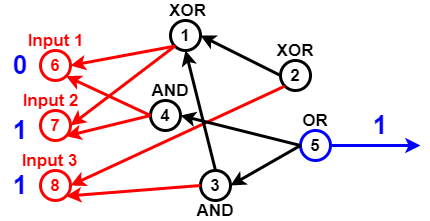

The diagram above was exported from draw.io. Its source (the exported page's mxGraphModel, read from the mxfile embedded in the PNG):
<mxGraphModel dx="782" dy="381" grid="1" gridSize="10" guides="1" tooltips="1" connect="1" arrows="1" fold="1" page="1" pageScale="1" pageWidth="827" pageHeight="1169" math="0" shadow="0">
  <root>
    <mxCell id="0" />
    <mxCell id="1" parent="0" />
    <mxCell id="Pl5NU_EOBc21qTvcVmzp-2" value="6" style="ellipse;whiteSpace=wrap;html=1;aspect=fixed;fillColor=none;strokeWidth=3;strokeColor=#FF0000;fontStyle=1;fontSize=17;fontColor=#FF0000;" vertex="1" parent="1">
      <mxGeometry x="60" y="150" width="30" height="30" as="geometry" />
    </mxCell>
    <mxCell id="Pl5NU_EOBc21qTvcVmzp-3" value="7" style="ellipse;whiteSpace=wrap;html=1;aspect=fixed;strokeColor=#FF0000;strokeWidth=3;fillColor=none;fontSize=17;fontColor=#FF0000;fontStyle=1" vertex="1" parent="1">
      <mxGeometry x="60" y="210" width="30" height="30" as="geometry" />
    </mxCell>
    <mxCell id="Pl5NU_EOBc21qTvcVmzp-4" value="8" style="ellipse;whiteSpace=wrap;html=1;aspect=fixed;strokeColor=#FF0000;strokeWidth=3;fillColor=none;fontSize=17;fontColor=#FF0000;fontStyle=1" vertex="1" parent="1">
      <mxGeometry x="60" y="270" width="30" height="30" as="geometry" />
    </mxCell>
    <mxCell id="Pl5NU_EOBc21qTvcVmzp-5" value="1" style="ellipse;whiteSpace=wrap;html=1;aspect=fixed;strokeWidth=3;fillColor=none;fontSize=17;fontColor=#000000;fontStyle=1;" vertex="1" parent="1">
      <mxGeometry x="190" y="120" width="30" height="30" as="geometry" />
    </mxCell>
    <mxCell id="Pl5NU_EOBc21qTvcVmzp-7" value="" style="endArrow=classic;html=1;fontSize=17;fontColor=#000000;strokeWidth=3;entryX=1;entryY=0.5;entryDx=0;entryDy=0;exitX=0;exitY=1;exitDx=0;exitDy=0;strokeColor=#FF0000;" edge="1" parent="1" source="Pl5NU_EOBc21qTvcVmzp-5" target="Pl5NU_EOBc21qTvcVmzp-2">
      <mxGeometry width="50" height="50" relative="1" as="geometry">
        <mxPoint x="140" y="80" as="sourcePoint" />
        <mxPoint x="270" y="290" as="targetPoint" />
      </mxGeometry>
    </mxCell>
    <mxCell id="Pl5NU_EOBc21qTvcVmzp-8" value="" style="endArrow=classic;html=1;strokeWidth=3;fontSize=17;fontColor=#000000;entryX=1;entryY=0.5;entryDx=0;entryDy=0;exitX=0;exitY=1;exitDx=0;exitDy=0;strokeColor=#FF0000;" edge="1" parent="1" source="Pl5NU_EOBc21qTvcVmzp-5" target="Pl5NU_EOBc21qTvcVmzp-3">
      <mxGeometry width="50" height="50" relative="1" as="geometry">
        <mxPoint x="130" y="110" as="sourcePoint" />
        <mxPoint x="430" y="200" as="targetPoint" />
      </mxGeometry>
    </mxCell>
    <mxCell id="Pl5NU_EOBc21qTvcVmzp-9" value="4" style="ellipse;whiteSpace=wrap;html=1;aspect=fixed;strokeColor=#000000;strokeWidth=3;fillColor=none;fontSize=17;fontColor=#000000;fontStyle=1" vertex="1" parent="1">
      <mxGeometry x="170" y="200" width="30" height="30" as="geometry" />
    </mxCell>
    <mxCell id="Pl5NU_EOBc21qTvcVmzp-10" value="" style="endArrow=classic;html=1;strokeColor=#FF0000;strokeWidth=3;fontSize=17;fontColor=#000000;entryX=1;entryY=1;entryDx=0;entryDy=0;exitX=0;exitY=0.5;exitDx=0;exitDy=0;" edge="1" parent="1" source="Pl5NU_EOBc21qTvcVmzp-9" target="Pl5NU_EOBc21qTvcVmzp-3">
      <mxGeometry width="50" height="50" relative="1" as="geometry">
        <mxPoint x="130" y="80" as="sourcePoint" />
        <mxPoint x="430" y="200" as="targetPoint" />
      </mxGeometry>
    </mxCell>
    <mxCell id="Pl5NU_EOBc21qTvcVmzp-11" value="" style="endArrow=classic;html=1;strokeColor=#FF0000;strokeWidth=3;fontSize=17;fontColor=#000000;entryX=1;entryY=1;entryDx=0;entryDy=0;exitX=0;exitY=0.5;exitDx=0;exitDy=0;" edge="1" parent="1" source="Pl5NU_EOBc21qTvcVmzp-9" target="Pl5NU_EOBc21qTvcVmzp-2">
      <mxGeometry width="50" height="50" relative="1" as="geometry">
        <mxPoint x="174" y="100" as="sourcePoint" />
        <mxPoint x="430" y="200" as="targetPoint" />
      </mxGeometry>
    </mxCell>
    <mxCell id="Pl5NU_EOBc21qTvcVmzp-12" value="3" style="ellipse;whiteSpace=wrap;html=1;aspect=fixed;strokeWidth=3;fillColor=none;fontSize=17;fontColor=#000000;fontStyle=1;" vertex="1" parent="1">
      <mxGeometry x="220" y="270" width="30" height="30" as="geometry" />
    </mxCell>
    <mxCell id="Pl5NU_EOBc21qTvcVmzp-13" value="" style="endArrow=classic;html=1;strokeWidth=3;fontSize=17;fontColor=#000000;entryX=1;entryY=1;entryDx=0;entryDy=0;exitX=0;exitY=0.5;exitDx=0;exitDy=0;strokeColor=#FF0000;" edge="1" parent="1" source="Pl5NU_EOBc21qTvcVmzp-12" target="Pl5NU_EOBc21qTvcVmzp-4">
      <mxGeometry width="50" height="50" relative="1" as="geometry">
        <mxPoint x="160" y="370" as="sourcePoint" />
        <mxPoint x="430" y="200" as="targetPoint" />
      </mxGeometry>
    </mxCell>
    <mxCell id="Pl5NU_EOBc21qTvcVmzp-14" value="2" style="ellipse;whiteSpace=wrap;html=1;aspect=fixed;strokeColor=#000000;strokeWidth=3;fillColor=none;fontSize=17;fontColor=#000000;fontStyle=1" vertex="1" parent="1">
      <mxGeometry x="300" y="160" width="30" height="30" as="geometry" />
    </mxCell>
    <mxCell id="Pl5NU_EOBc21qTvcVmzp-15" value="" style="endArrow=classic;html=1;strokeColor=#FF0000;strokeWidth=3;fontSize=17;fontColor=#000000;entryX=1;entryY=0.5;entryDx=0;entryDy=0;exitX=0;exitY=1;exitDx=0;exitDy=0;" edge="1" parent="1" source="Pl5NU_EOBc21qTvcVmzp-14" target="Pl5NU_EOBc21qTvcVmzp-4">
      <mxGeometry width="50" height="50" relative="1" as="geometry">
        <mxPoint x="140" y="350" as="sourcePoint" />
        <mxPoint x="430" y="200" as="targetPoint" />
      </mxGeometry>
    </mxCell>
    <mxCell id="Pl5NU_EOBc21qTvcVmzp-16" value="5" style="ellipse;whiteSpace=wrap;html=1;aspect=fixed;strokeWidth=3;fillColor=none;fontSize=17;fontColor=#000000;fontStyle=1;strokeColor=#0000FF;" vertex="1" parent="1">
      <mxGeometry x="320" y="230" width="30" height="30" as="geometry" />
    </mxCell>
    <mxCell id="Pl5NU_EOBc21qTvcVmzp-17" value="" style="endArrow=classic;html=1;strokeWidth=3;fontSize=17;fontColor=#000000;entryX=1;entryY=0.5;entryDx=0;entryDy=0;exitX=0;exitY=0.5;exitDx=0;exitDy=0;" edge="1" parent="1" source="Pl5NU_EOBc21qTvcVmzp-16" target="Pl5NU_EOBc21qTvcVmzp-9">
      <mxGeometry width="50" height="50" relative="1" as="geometry">
        <mxPoint x="370" y="340" as="sourcePoint" />
        <mxPoint x="430" y="200" as="targetPoint" />
      </mxGeometry>
    </mxCell>
    <mxCell id="Pl5NU_EOBc21qTvcVmzp-18" value="" style="endArrow=classic;html=1;strokeWidth=3;fontSize=17;fontColor=#000000;entryX=1;entryY=0.5;entryDx=0;entryDy=0;exitX=0;exitY=0.5;exitDx=0;exitDy=0;" edge="1" parent="1" source="Pl5NU_EOBc21qTvcVmzp-16" target="Pl5NU_EOBc21qTvcVmzp-12">
      <mxGeometry width="50" height="50" relative="1" as="geometry">
        <mxPoint x="390" y="330" as="sourcePoint" />
        <mxPoint x="430" y="200" as="targetPoint" />
      </mxGeometry>
    </mxCell>
    <mxCell id="Pl5NU_EOBc21qTvcVmzp-19" value="" style="endArrow=classic;html=1;strokeWidth=3;fontSize=17;fontColor=#000000;entryX=0.5;entryY=1;entryDx=0;entryDy=0;exitX=0.5;exitY=0;exitDx=0;exitDy=0;" edge="1" parent="1" source="Pl5NU_EOBc21qTvcVmzp-12" target="Pl5NU_EOBc21qTvcVmzp-5">
      <mxGeometry width="50" height="50" relative="1" as="geometry">
        <mxPoint x="300" y="120" as="sourcePoint" />
        <mxPoint x="430" y="200" as="targetPoint" />
      </mxGeometry>
    </mxCell>
    <mxCell id="Pl5NU_EOBc21qTvcVmzp-20" value="" style="endArrow=classic;html=1;strokeWidth=3;fontSize=17;entryX=1;entryY=0.5;entryDx=0;entryDy=0;exitX=0;exitY=0.5;exitDx=0;exitDy=0;" edge="1" parent="1" source="Pl5NU_EOBc21qTvcVmzp-14" target="Pl5NU_EOBc21qTvcVmzp-5">
      <mxGeometry width="50" height="50" relative="1" as="geometry">
        <mxPoint x="320" y="80" as="sourcePoint" />
        <mxPoint x="430" y="200" as="targetPoint" />
      </mxGeometry>
    </mxCell>
    <mxCell id="Pl5NU_EOBc21qTvcVmzp-21" value="XOR" style="text;html=1;strokeColor=none;fillColor=none;align=center;verticalAlign=middle;whiteSpace=wrap;rounded=0;fontSize=17;fontColor=#000000;fontStyle=1" vertex="1" parent="1">
      <mxGeometry x="185" y="100" width="45" height="20" as="geometry" />
    </mxCell>
    <mxCell id="Pl5NU_EOBc21qTvcVmzp-22" value="XOR" style="text;html=1;strokeColor=none;fillColor=none;align=center;verticalAlign=middle;whiteSpace=wrap;rounded=0;fontSize=17;fontColor=#000000;fontStyle=1" vertex="1" parent="1">
      <mxGeometry x="295" y="140" width="40" height="20" as="geometry" />
    </mxCell>
    <mxCell id="Pl5NU_EOBc21qTvcVmzp-23" value="OR" style="text;html=1;strokeColor=none;fillColor=none;align=center;verticalAlign=middle;whiteSpace=wrap;rounded=0;fontSize=17;fontColor=#000000;fontStyle=1" vertex="1" parent="1">
      <mxGeometry x="315" y="210" width="40" height="20" as="geometry" />
    </mxCell>
    <mxCell id="Pl5NU_EOBc21qTvcVmzp-24" value="AND" style="text;html=1;strokeColor=none;fillColor=none;align=center;verticalAlign=middle;whiteSpace=wrap;rounded=0;fontSize=17;fontColor=#000000;fontStyle=1" vertex="1" parent="1">
      <mxGeometry x="215" y="300" width="40" height="20" as="geometry" />
    </mxCell>
    <mxCell id="Pl5NU_EOBc21qTvcVmzp-25" value="AND" style="text;html=1;strokeColor=none;fillColor=none;align=center;verticalAlign=middle;whiteSpace=wrap;rounded=0;fontSize=17;fontColor=#000000;fontStyle=1" vertex="1" parent="1">
      <mxGeometry x="170" y="180" width="40" height="20" as="geometry" />
    </mxCell>
    <mxCell id="Pl5NU_EOBc21qTvcVmzp-26" value="Input 1" style="text;html=1;strokeColor=none;fillColor=none;align=center;verticalAlign=middle;whiteSpace=wrap;rounded=0;fontSize=17;fontStyle=1;fontColor=#FF0000;" vertex="1" parent="1">
      <mxGeometry x="37.5" y="130" width="75" height="20" as="geometry" />
    </mxCell>
    <mxCell id="Pl5NU_EOBc21qTvcVmzp-27" value="Input 2" style="text;html=1;strokeColor=none;fillColor=none;align=center;verticalAlign=middle;whiteSpace=wrap;rounded=0;fontSize=17;fontColor=#FF0000;fontStyle=1" vertex="1" parent="1">
      <mxGeometry x="37.5" y="190" width="65" height="20" as="geometry" />
    </mxCell>
    <mxCell id="Pl5NU_EOBc21qTvcVmzp-28" value="Input 3" style="text;html=1;strokeColor=none;fillColor=none;align=center;verticalAlign=middle;whiteSpace=wrap;rounded=0;fontSize=17;fontColor=#FF0000;fontStyle=1" vertex="1" parent="1">
      <mxGeometry x="37.5" y="250" width="62.5" height="20" as="geometry" />
    </mxCell>
    <mxCell id="Pl5NU_EOBc21qTvcVmzp-32" value="0" style="text;html=1;strokeColor=none;fillColor=none;align=center;verticalAlign=middle;whiteSpace=wrap;rounded=0;fontSize=26;fontStyle=1;fontColor=#0000FF;" vertex="1" parent="1">
      <mxGeometry x="20" y="155" width="40" height="20" as="geometry" />
    </mxCell>
    <mxCell id="Pl5NU_EOBc21qTvcVmzp-33" value="1" style="text;html=1;strokeColor=none;fillColor=none;align=center;verticalAlign=middle;whiteSpace=wrap;rounded=0;fontSize=26;fontStyle=1;fontColor=#0000FF;" vertex="1" parent="1">
      <mxGeometry x="20" y="220" width="40" height="20" as="geometry" />
    </mxCell>
    <mxCell id="Pl5NU_EOBc21qTvcVmzp-35" value="1" style="text;html=1;strokeColor=none;fillColor=none;align=center;verticalAlign=middle;whiteSpace=wrap;rounded=0;fontSize=26;fontStyle=1;fontColor=#0000FF;" vertex="1" parent="1">
      <mxGeometry x="20" y="275" width="40" height="20" as="geometry" />
    </mxCell>
    <mxCell id="Pl5NU_EOBc21qTvcVmzp-38" value="1" style="text;html=1;strokeColor=none;fillColor=none;align=center;verticalAlign=middle;whiteSpace=wrap;rounded=0;fontSize=26;fontColor=#0000FF;fontStyle=1" vertex="1" parent="1">
      <mxGeometry x="380" y="212.5" width="40" height="25" as="geometry" />
    </mxCell>
    <mxCell id="Pl5NU_EOBc21qTvcVmzp-42" value="" style="endArrow=classic;html=1;strokeWidth=3;fontSize=26;fontColor=#0000FF;strokeColor=#0000FF;exitX=1;exitY=0.5;exitDx=0;exitDy=0;" edge="1" parent="1" source="Pl5NU_EOBc21qTvcVmzp-16">
      <mxGeometry width="50" height="50" relative="1" as="geometry">
        <mxPoint x="380" y="250" as="sourcePoint" />
        <mxPoint x="440" y="245" as="targetPoint" />
      </mxGeometry>
    </mxCell>
  </root>
</mxGraphModel>